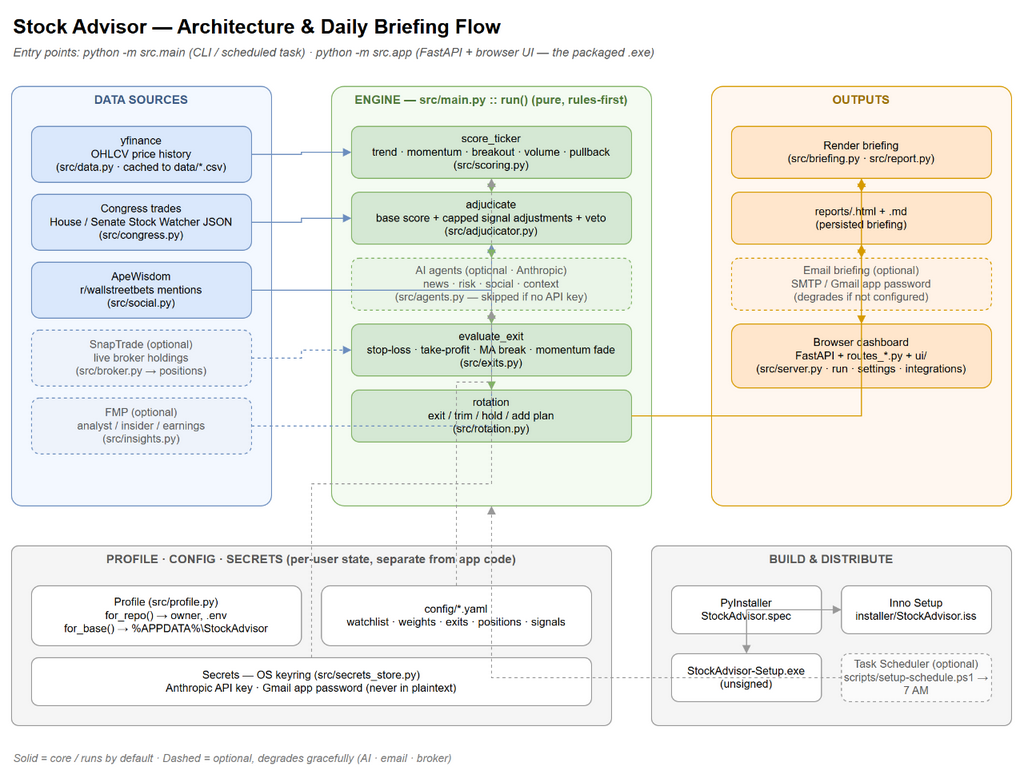

The diagram above was exported from draw.io. Its source (the exported page's mxGraphModel, read from the mxfile embedded in the PNG):
<mxGraphModel dx="1100" dy="800" grid="0" gridSize="10" guides="1" tooltips="1" connect="1" arrows="1" fold="1" page="1" pageScale="1" pageWidth="1400" pageHeight="900" math="0" shadow="0" adaptiveColors="auto">
  <root>
    <mxCell id="0" />
    <mxCell id="1" parent="0" />
    <mxCell id="title" value="Stock Advisor — Architecture &amp; Daily Briefing Flow" style="text;html=1;fontSize=20;fontStyle=1;align=left;verticalAlign=middle;" vertex="1" parent="1">
      <mxGeometry x="40" y="24" width="700" height="32" as="geometry" />
    </mxCell>
    <mxCell id="subtitle" value="Entry points:  python -m src.main  (CLI / scheduled task)   ·   python -m src.app  (FastAPI + browser UI — the packaged .exe)" style="text;html=1;fontSize=12;fontStyle=2;align=left;verticalAlign=middle;fontColor=#555555;" vertex="1" parent="1">
      <mxGeometry x="40" y="56" width="900" height="20" as="geometry" />
    </mxCell>
    <mxCell id="zoneData" value="DATA SOURCES" style="rounded=1;whiteSpace=wrap;html=1;fillColor=#f3f8ff;strokeColor=#6c8ebf;verticalAlign=top;fontStyle=1;fontColor=#3b5a86;fontSize=12;arcSize=4;" vertex="1" parent="1">
      <mxGeometry x="40" y="100" width="260" height="420" as="geometry" />
    </mxCell>
    <mxCell id="zoneEngine" value="ENGINE  —  src/main.py :: run()   (pure, rules-first)" style="rounded=1;whiteSpace=wrap;html=1;fillColor=#f4fbf2;strokeColor=#82b366;verticalAlign=top;fontStyle=1;fontColor=#4f7a3a;fontSize=12;arcSize=4;" vertex="1" parent="1">
      <mxGeometry x="360" y="100" width="320" height="420" as="geometry" />
    </mxCell>
    <mxCell id="zoneOut" value="OUTPUTS" style="rounded=1;whiteSpace=wrap;html=1;fillColor=#fff7f0;strokeColor=#d79b00;verticalAlign=top;fontStyle=1;fontColor=#9c6f00;fontSize=12;arcSize=4;" vertex="1" parent="1">
      <mxGeometry x="740" y="100" width="300" height="420" as="geometry" />
    </mxCell>
    <mxCell id="dsY" value="yfinance&#10;OHLCV price history&#10;(src/data.py · cached to data/*.csv)" style="rounded=1;whiteSpace=wrap;html=1;fillColor=#dae8fc;strokeColor=#6c8ebf;fontSize=11;" vertex="1" parent="1">
      <mxGeometry x="60" y="140" width="220" height="56" as="geometry" />
    </mxCell>
    <mxCell id="dsC" value="Congress trades&#10;House / Senate Stock Watcher JSON&#10;(src/congress.py)" style="rounded=1;whiteSpace=wrap;html=1;fillColor=#dae8fc;strokeColor=#6c8ebf;fontSize=11;" vertex="1" parent="1">
      <mxGeometry x="60" y="208" width="220" height="56" as="geometry" />
    </mxCell>
    <mxCell id="dsW" value="ApeWisdom&#10;r/wallstreetbets mentions&#10;(src/social.py)" style="rounded=1;whiteSpace=wrap;html=1;fillColor=#dae8fc;strokeColor=#6c8ebf;fontSize=11;" vertex="1" parent="1">
      <mxGeometry x="60" y="276" width="220" height="56" as="geometry" />
    </mxCell>
    <mxCell id="dsS" value="SnapTrade  (optional)&#10;live broker holdings&#10;(src/broker.py → positions)" style="rounded=1;whiteSpace=wrap;html=1;fillColor=#eef3fb;strokeColor=#6c8ebf;dashed=1;fontSize=11;fontColor=#555555;" vertex="1" parent="1">
      <mxGeometry x="60" y="344" width="220" height="56" as="geometry" />
    </mxCell>
    <mxCell id="dsF" value="FMP  (optional)&#10;analyst / insider / earnings&#10;(src/insights.py)" style="rounded=1;whiteSpace=wrap;html=1;fillColor=#eef3fb;strokeColor=#6c8ebf;dashed=1;fontSize=11;fontColor=#555555;" vertex="1" parent="1">
      <mxGeometry x="60" y="412" width="220" height="56" as="geometry" />
    </mxCell>
    <mxCell id="enScore" value="score_ticker&#10;trend · momentum · breakout · volume · pullback&#10;(src/scoring.py)" style="rounded=1;whiteSpace=wrap;html=1;fillColor=#d5e8d4;strokeColor=#82b366;fontSize=11;" vertex="1" parent="1">
      <mxGeometry x="380" y="140" width="280" height="52" as="geometry" />
    </mxCell>
    <mxCell id="enAdj" value="adjudicate&#10;base score + capped signal adjustments + veto&#10;(src/adjudicator.py)" style="rounded=1;whiteSpace=wrap;html=1;fillColor=#d5e8d4;strokeColor=#82b366;fontSize=11;" vertex="1" parent="1">
      <mxGeometry x="380" y="206" width="280" height="52" as="geometry" />
    </mxCell>
    <mxCell id="enAI" value="AI agents  (optional · Anthropic)&#10;news · risk · social · context&#10;(src/agents.py — skipped if no API key)" style="rounded=1;whiteSpace=wrap;html=1;fillColor=#eaf5e8;strokeColor=#82b366;dashed=1;fontSize=11;fontColor=#555555;" vertex="1" parent="1">
      <mxGeometry x="380" y="272" width="280" height="52" as="geometry" />
    </mxCell>
    <mxCell id="enExit" value="evaluate_exit&#10;stop-loss · take-profit · MA break · momentum fade&#10;(src/exits.py)" style="rounded=1;whiteSpace=wrap;html=1;fillColor=#d5e8d4;strokeColor=#82b366;fontSize=11;" vertex="1" parent="1">
      <mxGeometry x="380" y="338" width="280" height="52" as="geometry" />
    </mxCell>
    <mxCell id="enRot" value="rotation&#10;exit / trim / hold / add plan&#10;(src/rotation.py)" style="rounded=1;whiteSpace=wrap;html=1;fillColor=#d5e8d4;strokeColor=#82b366;fontSize=11;" vertex="1" parent="1">
      <mxGeometry x="380" y="404" width="280" height="52" as="geometry" />
    </mxCell>
    <mxCell id="outRender" value="Render briefing&#10;(src/briefing.py · src/report.py)" style="rounded=1;whiteSpace=wrap;html=1;fillColor=#ffe6cc;strokeColor=#d79b00;fontSize=11;" vertex="1" parent="1">
      <mxGeometry x="760" y="140" width="260" height="52" as="geometry" />
    </mxCell>
    <mxCell id="outHtml" value="reports/&lt;date&gt;.html + .md&#10;(persisted briefing)" style="rounded=1;whiteSpace=wrap;html=1;fillColor=#ffe6cc;strokeColor=#d79b00;fontSize=11;" vertex="1" parent="1">
      <mxGeometry x="760" y="206" width="260" height="52" as="geometry" />
    </mxCell>
    <mxCell id="outMail" value="Email briefing  (optional)&#10;SMTP / Gmail app password&#10;(degrades if not configured)" style="rounded=1;whiteSpace=wrap;html=1;fillColor=#fff2e6;strokeColor=#d79b00;dashed=1;fontSize=11;fontColor=#555555;" vertex="1" parent="1">
      <mxGeometry x="760" y="272" width="260" height="52" as="geometry" />
    </mxCell>
    <mxCell id="outUI" value="Browser dashboard&#10;FastAPI + routes_*.py + ui/&#10;(src/server.py · run · settings · integrations)" style="rounded=1;whiteSpace=wrap;html=1;fillColor=#ffe6cc;strokeColor=#d79b00;fontSize=11;" vertex="1" parent="1">
      <mxGeometry x="760" y="338" width="260" height="64" as="geometry" />
    </mxCell>
    <mxCell id="zoneCross" value="PROFILE · CONFIG · SECRETS   (per-user state, separate from app code)" style="rounded=1;whiteSpace=wrap;html=1;fillColor=#f5f5f5;strokeColor=#999999;verticalAlign=top;fontStyle=1;fontColor=#555555;fontSize=12;arcSize=4;" vertex="1" parent="1">
      <mxGeometry x="40" y="560" width="600" height="180" as="geometry" />
    </mxCell>
    <mxCell id="crProfile" value="Profile  (src/profile.py)&#10;for_repo()  → owner, .env&#10;for_base()  → %APPDATA%\StockAdvisor" style="rounded=1;whiteSpace=wrap;html=1;fillColor=#ffffff;strokeColor=#999999;fontSize=11;" vertex="1" parent="1">
      <mxGeometry x="60" y="600" width="270" height="60" as="geometry" />
    </mxCell>
    <mxCell id="crConfig" value="config/*.yaml&#10;watchlist · weights · exits · positions · signals" style="rounded=1;whiteSpace=wrap;html=1;fillColor=#ffffff;strokeColor=#999999;fontSize=11;" vertex="1" parent="1">
      <mxGeometry x="350" y="600" width="270" height="60" as="geometry" />
    </mxCell>
    <mxCell id="crSecret" value="Secrets — OS keyring  (src/secrets_store.py)&#10;Anthropic API key · Gmail app password   (never in plaintext)" style="rounded=1;whiteSpace=wrap;html=1;fillColor=#ffffff;strokeColor=#999999;fontSize=11;" vertex="1" parent="1">
      <mxGeometry x="60" y="672" width="560" height="48" as="geometry" />
    </mxCell>
    <mxCell id="zoneBuild" value="BUILD &amp; DISTRIBUTE" style="rounded=1;whiteSpace=wrap;html=1;fillColor=#f5f5f5;strokeColor=#999999;verticalAlign=top;fontStyle=1;fontColor=#555555;fontSize=12;arcSize=4;" vertex="1" parent="1">
      <mxGeometry x="680" y="560" width="360" height="180" as="geometry" />
    </mxCell>
    <mxCell id="bPy" value="PyInstaller&#10;StockAdvisor.spec" style="rounded=1;whiteSpace=wrap;html=1;fillColor=#ffffff;strokeColor=#999999;fontSize=11;" vertex="1" parent="1">
      <mxGeometry x="700" y="600" width="150" height="48" as="geometry" />
    </mxCell>
    <mxCell id="bInno" value="Inno Setup&#10;installer/StockAdvisor.iss" style="rounded=1;whiteSpace=wrap;html=1;fillColor=#ffffff;strokeColor=#999999;fontSize=11;" vertex="1" parent="1">
      <mxGeometry x="870" y="600" width="150" height="48" as="geometry" />
    </mxCell>
    <mxCell id="bExe" value="StockAdvisor-Setup.exe&#10;(unsigned)" style="rounded=1;whiteSpace=wrap;html=1;fillColor=#ffffff;strokeColor=#999999;fontSize=11;" vertex="1" parent="1">
      <mxGeometry x="700" y="668" width="150" height="48" as="geometry" />
    </mxCell>
    <mxCell id="bTask" value="Task Scheduler  (optional)&#10;scripts/setup-schedule.ps1 → 7 AM" style="rounded=1;whiteSpace=wrap;html=1;fillColor=#fbfbfb;strokeColor=#999999;dashed=1;fontSize=11;fontColor=#555555;" vertex="1" parent="1">
      <mxGeometry x="870" y="668" width="150" height="48" as="geometry" />
    </mxCell>
    <mxCell id="legend" value="Solid = core / runs by default     ·     Dashed = optional, degrades gracefully (AI · email · broker)" style="text;html=1;fontSize=11;fontStyle=2;align=left;fontColor=#777777;" vertex="1" parent="1">
      <mxGeometry x="40" y="760" width="900" height="20" as="geometry" />
    </mxCell>
    <mxCell id="e1" style="edgeStyle=orthogonalEdgeStyle;rounded=0;html=1;strokeColor=#6c8ebf;endArrow=block;" edge="1" parent="1" source="dsY" target="enScore">
      <mxGeometry relative="1" as="geometry" />
    </mxCell>
    <mxCell id="e2" style="edgeStyle=orthogonalEdgeStyle;rounded=0;html=1;strokeColor=#6c8ebf;endArrow=block;" edge="1" parent="1" source="dsC" target="enAdj">
      <mxGeometry relative="1" as="geometry" />
    </mxCell>
    <mxCell id="e3" style="edgeStyle=orthogonalEdgeStyle;rounded=0;html=1;strokeColor=#6c8ebf;endArrow=block;" edge="1" parent="1" source="dsW" target="enAdj">
      <mxGeometry relative="1" as="geometry" />
    </mxCell>
    <mxCell id="e4" style="edgeStyle=orthogonalEdgeStyle;rounded=0;html=1;strokeColor=#6c8ebf;endArrow=block;dashed=1;" edge="1" parent="1" source="dsF" target="enAdj">
      <mxGeometry relative="1" as="geometry" />
    </mxCell>
    <mxCell id="e5" style="edgeStyle=orthogonalEdgeStyle;rounded=0;html=1;strokeColor=#6c8ebf;endArrow=block;dashed=1;" edge="1" parent="1" source="dsS" target="enExit">
      <mxGeometry relative="1" as="geometry" />
    </mxCell>
    <mxCell id="p1" style="edgeStyle=orthogonalEdgeStyle;rounded=0;html=1;strokeColor=#82b366;endArrow=block;" edge="1" parent="1" source="enScore" target="enAdj">
      <mxGeometry relative="1" as="geometry" />
    </mxCell>
    <mxCell id="p2" style="edgeStyle=orthogonalEdgeStyle;rounded=0;html=1;strokeColor=#82b366;endArrow=block;dashed=1;" edge="1" parent="1" source="enAdj" target="enAI">
      <mxGeometry relative="1" as="geometry" />
    </mxCell>
    <mxCell id="p3" style="edgeStyle=orthogonalEdgeStyle;rounded=0;html=1;strokeColor=#82b366;endArrow=block;" edge="1" parent="1" source="enAI" target="enExit">
      <mxGeometry relative="1" as="geometry" />
    </mxCell>
    <mxCell id="p4" style="edgeStyle=orthogonalEdgeStyle;rounded=0;html=1;strokeColor=#82b366;endArrow=block;" edge="1" parent="1" source="enExit" target="enRot">
      <mxGeometry relative="1" as="geometry" />
    </mxCell>
    <mxCell id="o1" style="edgeStyle=orthogonalEdgeStyle;rounded=0;html=1;strokeColor=#d79b00;endArrow=block;" edge="1" parent="1" source="enRot" target="outRender">
      <mxGeometry relative="1" as="geometry" />
    </mxCell>
    <mxCell id="o2" style="edgeStyle=orthogonalEdgeStyle;rounded=0;html=1;strokeColor=#d79b00;endArrow=block;" edge="1" parent="1" source="outRender" target="outHtml">
      <mxGeometry relative="1" as="geometry" />
    </mxCell>
    <mxCell id="o3" style="edgeStyle=orthogonalEdgeStyle;rounded=0;html=1;strokeColor=#d79b00;endArrow=block;dashed=1;" edge="1" parent="1" source="outRender" target="outMail">
      <mxGeometry relative="1" as="geometry" />
    </mxCell>
    <mxCell id="o4" style="edgeStyle=orthogonalEdgeStyle;rounded=0;html=1;strokeColor=#d79b00;endArrow=block;startArrow=block;" edge="1" parent="1" source="outHtml" target="outUI">
      <mxGeometry relative="1" as="geometry" />
    </mxCell>
    <mxCell id="c1" style="edgeStyle=orthogonalEdgeStyle;rounded=0;html=1;strokeColor=#999999;endArrow=block;dashed=1;exitX=0.5;exitY=0;exitDx=0;exitDy=0;" edge="1" parent="1" source="crConfig" target="enScore">
      <mxGeometry relative="1" as="geometry" />
    </mxCell>
    <mxCell id="c2" style="edgeStyle=orthogonalEdgeStyle;rounded=0;html=1;strokeColor=#999999;endArrow=block;dashed=1;" edge="1" parent="1" source="crSecret" target="enAI">
      <mxGeometry relative="1" as="geometry" />
    </mxCell>
    <mxCell id="b1" style="edgeStyle=orthogonalEdgeStyle;rounded=0;html=1;strokeColor=#999999;endArrow=block;" edge="1" parent="1" source="bPy" target="bInno">
      <mxGeometry relative="1" as="geometry" />
    </mxCell>
    <mxCell id="b2" style="edgeStyle=orthogonalEdgeStyle;rounded=0;html=1;strokeColor=#999999;endArrow=block;" edge="1" parent="1" source="bInno" target="bExe">
      <mxGeometry relative="1" as="geometry" />
    </mxCell>
    <mxCell id="b3" style="edgeStyle=orthogonalEdgeStyle;rounded=0;html=1;strokeColor=#999999;endArrow=block;dashed=1;" edge="1" parent="1" source="bTask" target="zoneEngine">
      <mxGeometry relative="1" as="geometry" />
    </mxCell>
  </root>
</mxGraphModel>